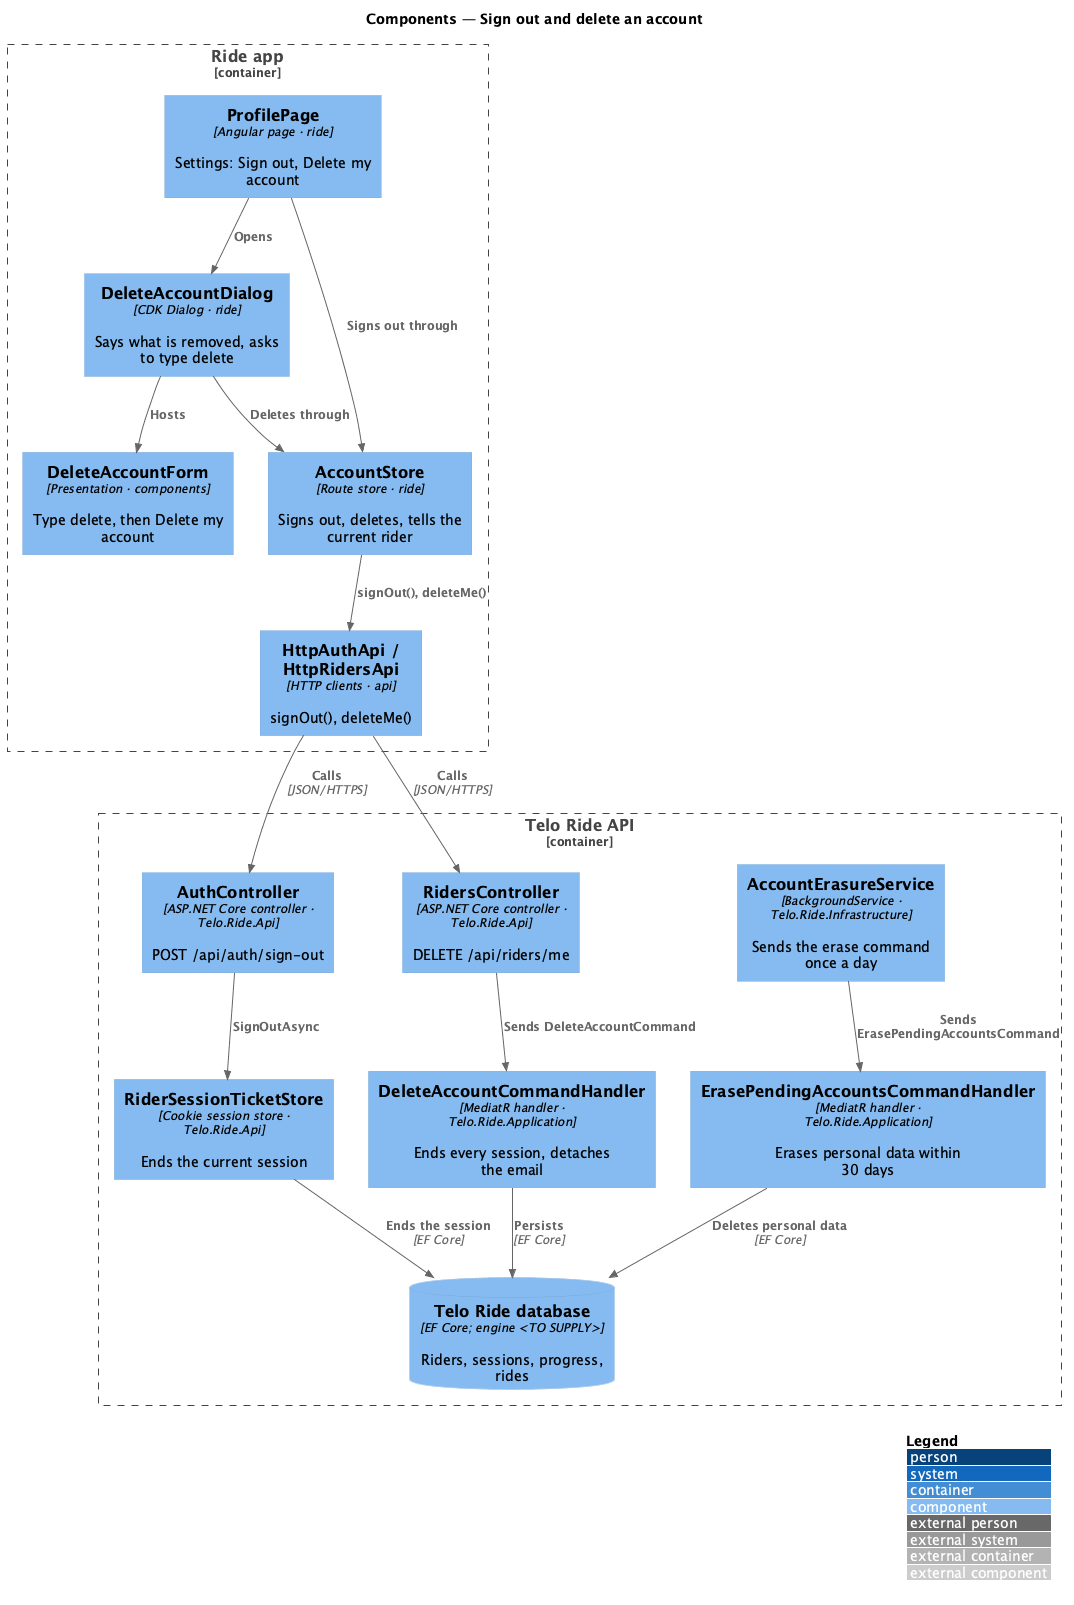

The diagram above was rendered by PlantUML. Its source (embedded in the PNG):
@startuml
!include <C4/C4_Component>
LAYOUT_WITH_LEGEND()
title Components — Sign out and delete an account
Container_Boundary(app, "Ride app") {
  Component(profile, "ProfilePage", "Angular page · ride", "Settings: Sign out, Delete my account")
  Component(dialog, "DeleteAccountDialog", "CDK Dialog · ride", "Says what is removed, asks to type delete")
  Component(store, "AccountStore", "Route store · ride", "Signs out, deletes, tells the current rider")
  Component(form, "DeleteAccountForm", "Presentation · components", "Type delete, then Delete my account")
  Component(auth, "HttpAuthApi / HttpRidersApi", "HTTP clients · api", "signOut(), deleteMe()")
}
Container_Boundary(api, "Telo Ride API") {
  Component(authctrl, "AuthController", "ASP.NET Core controller · Telo.Ride.Api", "POST /api/auth/sign-out")
  Component(riderctrl, "RidersController", "ASP.NET Core controller · Telo.Ride.Api", "DELETE /api/riders/me")
  Component(tickets, "RiderSessionTicketStore", "Cookie session store · Telo.Ride.Api", "Ends the current session")
  Component(delete, "DeleteAccountCommandHandler", "MediatR handler · Telo.Ride.Application", "Ends every session, detaches the email")
  Component(erase, "ErasePendingAccountsCommandHandler", "MediatR handler · Telo.Ride.Application", "Erases personal data within 30 days")
  Component(job, "AccountErasureService", "BackgroundService · Telo.Ride.Infrastructure", "Sends the erase command once a day")
  ComponentDb(db, "Telo Ride database", "EF Core; engine <TO SUPPLY>", "Riders, sessions, progress, rides")
}
Rel(profile, store, "Signs out through")
Rel(profile, dialog, "Opens")
Rel(dialog, form, "Hosts")
Rel(dialog, store, "Deletes through")
Rel(store, auth, "signOut(), deleteMe()")
Rel(auth, authctrl, "Calls", "JSON/HTTPS")
Rel(auth, riderctrl, "Calls", "JSON/HTTPS")
Rel(authctrl, tickets, "SignOutAsync")
Rel(riderctrl, delete, "Sends DeleteAccountCommand")
Rel(job, erase, "Sends ErasePendingAccountsCommand")
Rel(tickets, db, "Ends the session", "EF Core")
Rel(delete, db, "Persists", "EF Core")
Rel(erase, db, "Deletes personal data", "EF Core")
@enduml